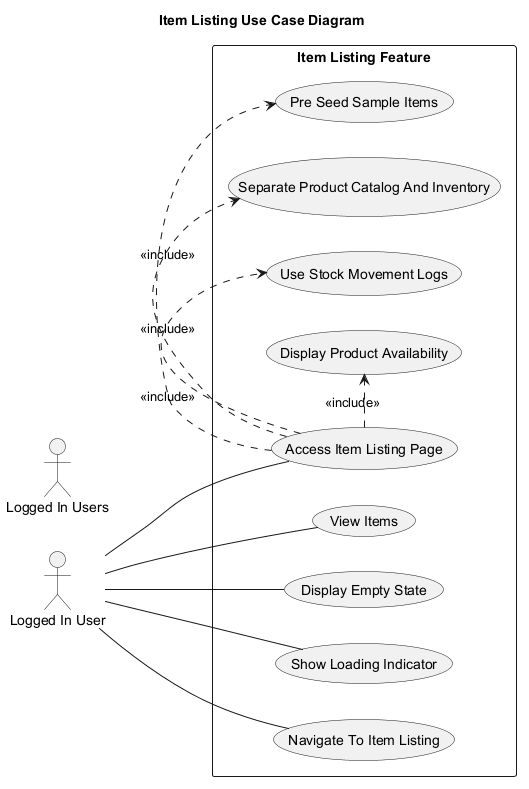

The diagram above was rendered by PlantUML. Its source (embedded in the PNG):
@startuml
' Auto-generated by AutoForge Architecture Agent
' Diagram type: UML Use Case Diagram
left to right direction
skinparam packageStyle rectangle
skinparam shadowing false

title Item Listing Use Case Diagram

actor "Logged In User" as ACT_001
actor "Logged In Users" as ACT_002

rectangle "Item Listing Feature" {
  usecase "Access Item Listing Page" as UC_001
  usecase "View Items" as UC_002
  usecase "Display Empty State" as UC_003
  usecase "Show Loading Indicator" as UC_004
  usecase "Navigate To Item Listing" as UC_005
  usecase "Pre Seed Sample Items" as UC_006
  usecase "Separate Product Catalog And Inventory" as UC_007
  usecase "Use Stock Movement Logs" as UC_008
  usecase "Display Product Availability" as UC_009
}

ACT_001 -- UC_001
ACT_001 -- UC_002
ACT_001 -- UC_003
ACT_001 -- UC_004
ACT_001 -- UC_005
UC_001 .> UC_006 : <<include>>
UC_001 .> UC_007 : <<include>>
UC_001 .> UC_008 : <<include>>
UC_001 .> UC_009 : <<include>>

@enduml